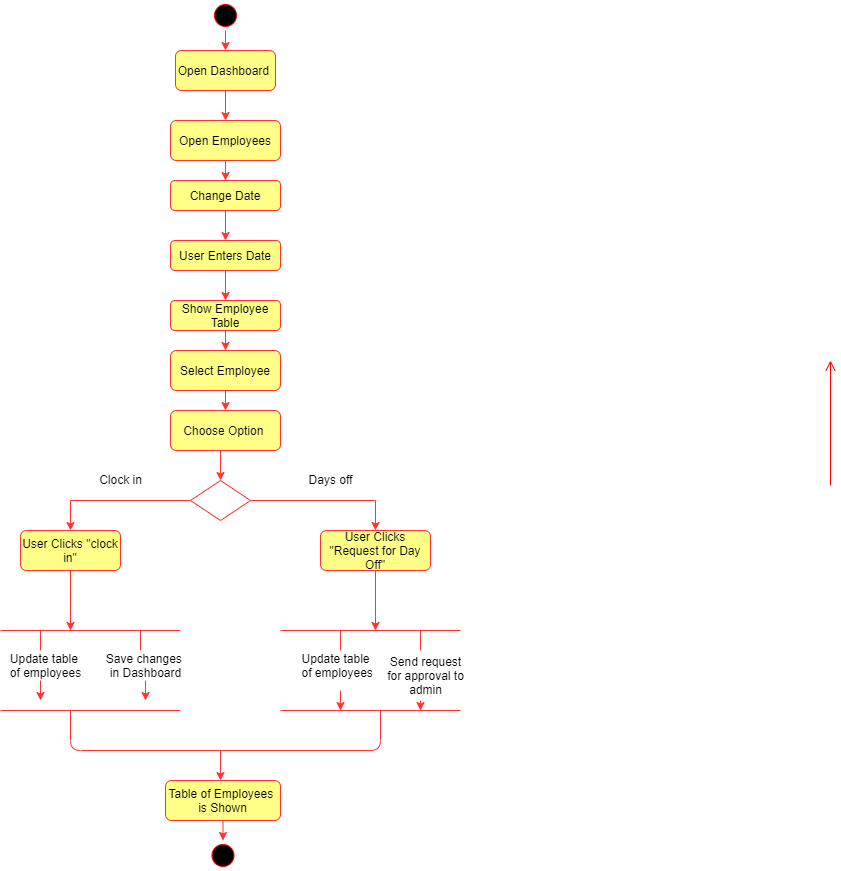

The diagram above was exported from draw.io. Its source (the exported page's mxGraphModel, read from the mxfile embedded in the PNG):
<mxGraphModel dx="782" dy="420" grid="1" gridSize="10" guides="1" tooltips="1" connect="1" arrows="1" fold="1" page="1" pageScale="1" pageWidth="1100" pageHeight="850" background="#ffffff" math="0" shadow="0">
  <root>
    <mxCell id="0" />
    <mxCell id="1" parent="0" />
    <mxCell id="6B7bBRuDsrLNa8cTJTLR-2" style="edgeStyle=orthogonalEdgeStyle;rounded=0;orthogonalLoop=1;jettySize=auto;html=1;exitX=1;exitY=0.5;exitDx=0;exitDy=0;entryX=0.5;entryY=0;entryDx=0;entryDy=0;strokeColor=#FF3333;" edge="1" parent="1" source="382b91b5511bd0f7-1" target="6B7bBRuDsrLNa8cTJTLR-1">
      <mxGeometry relative="1" as="geometry" />
    </mxCell>
    <mxCell id="382b91b5511bd0f7-1" value="" style="ellipse;html=1;shape=startState;fillColor=#000000;strokeColor=#ff0000;rounded=1;shadow=0;comic=0;labelBackgroundColor=none;fontFamily=Verdana;fontSize=12;fontColor=#000000;align=center;direction=south;" parent="1" vertex="1">
      <mxGeometry x="230" y="10" width="30" height="30" as="geometry" />
    </mxCell>
    <mxCell id="3cde6dad864a17aa-5" style="edgeStyle=elbowEdgeStyle;html=1;labelBackgroundColor=none;endArrow=open;endSize=8;strokeColor=#ff0000;fontFamily=Verdana;fontSize=12;align=left;" parent="1" edge="1">
      <mxGeometry relative="1" as="geometry">
        <mxPoint x="850" y="495" as="sourcePoint" />
        <mxPoint x="850" y="370" as="targetPoint" />
      </mxGeometry>
    </mxCell>
    <mxCell id="6B7bBRuDsrLNa8cTJTLR-4" style="edgeStyle=orthogonalEdgeStyle;rounded=0;orthogonalLoop=1;jettySize=auto;html=1;exitX=0.5;exitY=1;exitDx=0;exitDy=0;entryX=0.5;entryY=0;entryDx=0;entryDy=0;strokeColor=#FF3333;" edge="1" parent="1" source="6B7bBRuDsrLNa8cTJTLR-1" target="6B7bBRuDsrLNa8cTJTLR-3">
      <mxGeometry relative="1" as="geometry" />
    </mxCell>
    <mxCell id="6B7bBRuDsrLNa8cTJTLR-1" value="Open Dashboard&amp;nbsp;" style="rounded=1;whiteSpace=wrap;html=1;strokeColor=#FF3333;fillColor=#ffff88;" vertex="1" parent="1">
      <mxGeometry x="195" y="60" width="100" height="40" as="geometry" />
    </mxCell>
    <mxCell id="6B7bBRuDsrLNa8cTJTLR-31" style="edgeStyle=orthogonalEdgeStyle;rounded=0;orthogonalLoop=1;jettySize=auto;html=1;exitX=0.5;exitY=1;exitDx=0;exitDy=0;entryX=0.5;entryY=0;entryDx=0;entryDy=0;strokeColor=#FF3333;" edge="1" parent="1" source="6B7bBRuDsrLNa8cTJTLR-3" target="6B7bBRuDsrLNa8cTJTLR-5">
      <mxGeometry relative="1" as="geometry" />
    </mxCell>
    <mxCell id="6B7bBRuDsrLNa8cTJTLR-3" value="Open Employees" style="rounded=1;whiteSpace=wrap;html=1;strokeColor=#FF3333;fillColor=#ffff88;" vertex="1" parent="1">
      <mxGeometry x="190" y="130" width="110" height="40" as="geometry" />
    </mxCell>
    <mxCell id="6B7bBRuDsrLNa8cTJTLR-30" style="edgeStyle=orthogonalEdgeStyle;rounded=0;orthogonalLoop=1;jettySize=auto;html=1;exitX=0.5;exitY=1;exitDx=0;exitDy=0;entryX=0.5;entryY=0;entryDx=0;entryDy=0;strokeColor=#FF3333;" edge="1" parent="1" source="6B7bBRuDsrLNa8cTJTLR-5" target="6B7bBRuDsrLNa8cTJTLR-6">
      <mxGeometry relative="1" as="geometry" />
    </mxCell>
    <mxCell id="6B7bBRuDsrLNa8cTJTLR-5" value="Change Date" style="rounded=1;whiteSpace=wrap;html=1;strokeColor=#FF3333;fillColor=#ffff88;" vertex="1" parent="1">
      <mxGeometry x="190" y="190" width="110" height="30" as="geometry" />
    </mxCell>
    <mxCell id="6B7bBRuDsrLNa8cTJTLR-29" style="edgeStyle=orthogonalEdgeStyle;rounded=0;orthogonalLoop=1;jettySize=auto;html=1;exitX=0.5;exitY=1;exitDx=0;exitDy=0;entryX=0.5;entryY=0;entryDx=0;entryDy=0;strokeColor=#FF3333;" edge="1" parent="1" source="6B7bBRuDsrLNa8cTJTLR-6" target="6B7bBRuDsrLNa8cTJTLR-9">
      <mxGeometry relative="1" as="geometry" />
    </mxCell>
    <mxCell id="6B7bBRuDsrLNa8cTJTLR-6" value="User Enters Date" style="rounded=1;whiteSpace=wrap;html=1;strokeColor=#FF3333;fillColor=#ffff88;" vertex="1" parent="1">
      <mxGeometry x="190" y="250" width="110" height="30" as="geometry" />
    </mxCell>
    <mxCell id="6B7bBRuDsrLNa8cTJTLR-28" style="edgeStyle=orthogonalEdgeStyle;rounded=0;orthogonalLoop=1;jettySize=auto;html=1;exitX=0.5;exitY=1;exitDx=0;exitDy=0;entryX=0.5;entryY=0;entryDx=0;entryDy=0;strokeColor=#FF3333;" edge="1" parent="1" source="6B7bBRuDsrLNa8cTJTLR-9" target="6B7bBRuDsrLNa8cTJTLR-10">
      <mxGeometry relative="1" as="geometry" />
    </mxCell>
    <mxCell id="6B7bBRuDsrLNa8cTJTLR-9" value="Show Employee Table" style="rounded=1;whiteSpace=wrap;html=1;strokeColor=#FF3333;fillColor=#ffff88;" vertex="1" parent="1">
      <mxGeometry x="190" y="310" width="110" height="30" as="geometry" />
    </mxCell>
    <mxCell id="6B7bBRuDsrLNa8cTJTLR-27" style="edgeStyle=orthogonalEdgeStyle;rounded=0;orthogonalLoop=1;jettySize=auto;html=1;exitX=0.5;exitY=1;exitDx=0;exitDy=0;entryX=0.5;entryY=0;entryDx=0;entryDy=0;strokeColor=#FF3333;" edge="1" parent="1" source="6B7bBRuDsrLNa8cTJTLR-10" target="6B7bBRuDsrLNa8cTJTLR-11">
      <mxGeometry relative="1" as="geometry" />
    </mxCell>
    <mxCell id="6B7bBRuDsrLNa8cTJTLR-10" value="Select Employee" style="rounded=1;whiteSpace=wrap;html=1;strokeColor=#FF3333;fillColor=#ffff88;" vertex="1" parent="1">
      <mxGeometry x="190" y="360" width="110" height="40" as="geometry" />
    </mxCell>
    <mxCell id="6B7bBRuDsrLNa8cTJTLR-26" style="edgeStyle=orthogonalEdgeStyle;rounded=0;orthogonalLoop=1;jettySize=auto;html=1;exitX=0.5;exitY=1;exitDx=0;exitDy=0;entryX=0.5;entryY=0;entryDx=0;entryDy=0;strokeColor=#FF3333;" edge="1" parent="1" source="6B7bBRuDsrLNa8cTJTLR-11" target="6B7bBRuDsrLNa8cTJTLR-12">
      <mxGeometry relative="1" as="geometry" />
    </mxCell>
    <mxCell id="6B7bBRuDsrLNa8cTJTLR-11" value="Choose Option&amp;nbsp;" style="rounded=1;whiteSpace=wrap;html=1;strokeColor=#FF3333;fillColor=#ffff88;" vertex="1" parent="1">
      <mxGeometry x="190" y="420" width="110" height="40" as="geometry" />
    </mxCell>
    <mxCell id="6B7bBRuDsrLNa8cTJTLR-24" style="edgeStyle=orthogonalEdgeStyle;rounded=0;orthogonalLoop=1;jettySize=auto;html=1;exitX=1;exitY=0.5;exitDx=0;exitDy=0;entryX=0.5;entryY=0;entryDx=0;entryDy=0;strokeColor=#FF3333;" edge="1" parent="1" source="6B7bBRuDsrLNa8cTJTLR-12" target="6B7bBRuDsrLNa8cTJTLR-14">
      <mxGeometry relative="1" as="geometry" />
    </mxCell>
    <mxCell id="6B7bBRuDsrLNa8cTJTLR-25" style="edgeStyle=orthogonalEdgeStyle;rounded=0;orthogonalLoop=1;jettySize=auto;html=1;exitX=0;exitY=0.5;exitDx=0;exitDy=0;strokeColor=#FF3333;" edge="1" parent="1" source="6B7bBRuDsrLNa8cTJTLR-12" target="6B7bBRuDsrLNa8cTJTLR-13">
      <mxGeometry relative="1" as="geometry" />
    </mxCell>
    <mxCell id="6B7bBRuDsrLNa8cTJTLR-12" value="" style="rhombus;whiteSpace=wrap;html=1;strokeColor=#FF3333;" vertex="1" parent="1">
      <mxGeometry x="210" y="490" width="60" height="40" as="geometry" />
    </mxCell>
    <mxCell id="6B7bBRuDsrLNa8cTJTLR-23" style="edgeStyle=orthogonalEdgeStyle;rounded=0;orthogonalLoop=1;jettySize=auto;html=1;exitX=0.5;exitY=1;exitDx=0;exitDy=0;strokeColor=#FF3333;" edge="1" parent="1" source="6B7bBRuDsrLNa8cTJTLR-13">
      <mxGeometry relative="1" as="geometry">
        <mxPoint x="90" y="640" as="targetPoint" />
      </mxGeometry>
    </mxCell>
    <mxCell id="6B7bBRuDsrLNa8cTJTLR-13" value="User Clicks &quot;clock in&quot;" style="rounded=1;whiteSpace=wrap;html=1;strokeColor=#FF3333;fillColor=#ffff88;" vertex="1" parent="1">
      <mxGeometry x="40" y="540" width="100" height="40" as="geometry" />
    </mxCell>
    <mxCell id="6B7bBRuDsrLNa8cTJTLR-45" style="edgeStyle=orthogonalEdgeStyle;rounded=0;orthogonalLoop=1;jettySize=auto;html=1;exitX=0.5;exitY=1;exitDx=0;exitDy=0;strokeColor=#FF3333;" edge="1" parent="1" source="6B7bBRuDsrLNa8cTJTLR-14">
      <mxGeometry relative="1" as="geometry">
        <mxPoint x="395" y="640" as="targetPoint" />
      </mxGeometry>
    </mxCell>
    <mxCell id="6B7bBRuDsrLNa8cTJTLR-14" value="User Clicks &quot;Request for Day Off&quot;" style="rounded=1;whiteSpace=wrap;html=1;strokeColor=#FF3333;fillColor=#ffff88;" vertex="1" parent="1">
      <mxGeometry x="340" y="540" width="110" height="40" as="geometry" />
    </mxCell>
    <mxCell id="6B7bBRuDsrLNa8cTJTLR-15" value="" style="endArrow=none;html=1;strokeColor=#FF3333;" edge="1" parent="1">
      <mxGeometry width="50" height="50" relative="1" as="geometry">
        <mxPoint x="20" y="640" as="sourcePoint" />
        <mxPoint x="200" y="640" as="targetPoint" />
      </mxGeometry>
    </mxCell>
    <mxCell id="6B7bBRuDsrLNa8cTJTLR-16" value="" style="endArrow=none;html=1;strokeColor=#FF3333;" edge="1" parent="1">
      <mxGeometry width="50" height="50" relative="1" as="geometry">
        <mxPoint x="60" y="660" as="sourcePoint" />
        <mxPoint x="60" y="640" as="targetPoint" />
      </mxGeometry>
    </mxCell>
    <mxCell id="6B7bBRuDsrLNa8cTJTLR-17" value="" style="endArrow=none;html=1;strokeColor=#FF3333;" edge="1" parent="1">
      <mxGeometry width="50" height="50" relative="1" as="geometry">
        <mxPoint x="160" y="660" as="sourcePoint" />
        <mxPoint x="160" y="640" as="targetPoint" />
      </mxGeometry>
    </mxCell>
    <mxCell id="6B7bBRuDsrLNa8cTJTLR-18" value="Update table &lt;br&gt;of employees" style="text;html=1;align=center;verticalAlign=middle;resizable=0;points=[];autosize=1;" vertex="1" parent="1">
      <mxGeometry x="20" y="660" width="90" height="30" as="geometry" />
    </mxCell>
    <mxCell id="6B7bBRuDsrLNa8cTJTLR-19" value="Save changes&amp;nbsp;&lt;br&gt;in Dashboard" style="text;html=1;align=center;verticalAlign=middle;resizable=0;points=[];autosize=1;" vertex="1" parent="1">
      <mxGeometry x="120" y="660" width="90" height="30" as="geometry" />
    </mxCell>
    <mxCell id="6B7bBRuDsrLNa8cTJTLR-20" value="" style="endArrow=classic;html=1;strokeColor=#FF3333;" edge="1" parent="1">
      <mxGeometry width="50" height="50" relative="1" as="geometry">
        <mxPoint x="60" y="690" as="sourcePoint" />
        <mxPoint x="60" y="710" as="targetPoint" />
      </mxGeometry>
    </mxCell>
    <mxCell id="6B7bBRuDsrLNa8cTJTLR-21" value="" style="endArrow=classic;html=1;strokeColor=#FF3333;" edge="1" parent="1">
      <mxGeometry width="50" height="50" relative="1" as="geometry">
        <mxPoint x="165" y="690" as="sourcePoint" />
        <mxPoint x="165" y="710" as="targetPoint" />
      </mxGeometry>
    </mxCell>
    <mxCell id="6B7bBRuDsrLNa8cTJTLR-22" value="" style="endArrow=none;html=1;strokeColor=#FF3333;" edge="1" parent="1">
      <mxGeometry width="50" height="50" relative="1" as="geometry">
        <mxPoint x="20" y="720" as="sourcePoint" />
        <mxPoint x="200" y="720" as="targetPoint" />
      </mxGeometry>
    </mxCell>
    <mxCell id="6B7bBRuDsrLNa8cTJTLR-32" value="" style="endArrow=none;html=1;strokeColor=#FF3333;" edge="1" parent="1">
      <mxGeometry width="50" height="50" relative="1" as="geometry">
        <mxPoint x="300" y="640" as="sourcePoint" />
        <mxPoint x="480" y="640" as="targetPoint" />
      </mxGeometry>
    </mxCell>
    <mxCell id="6B7bBRuDsrLNa8cTJTLR-34" value="" style="endArrow=none;html=1;strokeColor=#FF3333;" edge="1" parent="1">
      <mxGeometry width="50" height="50" relative="1" as="geometry">
        <mxPoint x="360" y="660" as="sourcePoint" />
        <mxPoint x="360" y="640" as="targetPoint" />
      </mxGeometry>
    </mxCell>
    <mxCell id="6B7bBRuDsrLNa8cTJTLR-35" value="" style="endArrow=none;html=1;strokeColor=#FF3333;" edge="1" parent="1">
      <mxGeometry width="50" height="50" relative="1" as="geometry">
        <mxPoint x="440" y="640" as="sourcePoint" />
        <mxPoint x="440" y="660" as="targetPoint" />
      </mxGeometry>
    </mxCell>
    <mxCell id="6B7bBRuDsrLNa8cTJTLR-36" value="Update table&lt;br&gt;&amp;nbsp;of employees" style="text;html=1;align=center;verticalAlign=middle;resizable=0;points=[];autosize=1;" vertex="1" parent="1">
      <mxGeometry x="310" y="660" width="90" height="30" as="geometry" />
    </mxCell>
    <mxCell id="6B7bBRuDsrLNa8cTJTLR-37" value="Send request&lt;br&gt;for approval to&lt;br&gt;admin" style="text;html=1;align=center;verticalAlign=middle;resizable=0;points=[];autosize=1;" vertex="1" parent="1">
      <mxGeometry x="400" y="660" width="90" height="50" as="geometry" />
    </mxCell>
    <mxCell id="6B7bBRuDsrLNa8cTJTLR-38" value="" style="endArrow=classic;html=1;strokeColor=#FF3333;" edge="1" parent="1">
      <mxGeometry width="50" height="50" relative="1" as="geometry">
        <mxPoint x="360" y="700" as="sourcePoint" />
        <mxPoint x="360" y="720" as="targetPoint" />
      </mxGeometry>
    </mxCell>
    <mxCell id="6B7bBRuDsrLNa8cTJTLR-39" value="" style="endArrow=classic;html=1;strokeColor=#FF3333;" edge="1" parent="1">
      <mxGeometry width="50" height="50" relative="1" as="geometry">
        <mxPoint x="440" y="710" as="sourcePoint" />
        <mxPoint x="440" y="720" as="targetPoint" />
      </mxGeometry>
    </mxCell>
    <mxCell id="6B7bBRuDsrLNa8cTJTLR-40" value="" style="endArrow=none;html=1;strokeColor=#FF3333;" edge="1" parent="1">
      <mxGeometry width="50" height="50" relative="1" as="geometry">
        <mxPoint x="300" y="720" as="sourcePoint" />
        <mxPoint x="480" y="720" as="targetPoint" />
      </mxGeometry>
    </mxCell>
    <mxCell id="6B7bBRuDsrLNa8cTJTLR-41" value="" style="endArrow=none;html=1;strokeColor=#FF3333;" edge="1" parent="1">
      <mxGeometry width="50" height="50" relative="1" as="geometry">
        <mxPoint x="90" y="720" as="sourcePoint" />
        <mxPoint x="400" y="720" as="targetPoint" />
        <Array as="points">
          <mxPoint x="90" y="760" />
          <mxPoint x="400" y="760" />
        </Array>
      </mxGeometry>
    </mxCell>
    <mxCell id="6B7bBRuDsrLNa8cTJTLR-42" value="" style="endArrow=classic;html=1;strokeColor=#FF3333;" edge="1" parent="1">
      <mxGeometry width="50" height="50" relative="1" as="geometry">
        <mxPoint x="240" y="760" as="sourcePoint" />
        <mxPoint x="240" y="790" as="targetPoint" />
      </mxGeometry>
    </mxCell>
    <mxCell id="6B7bBRuDsrLNa8cTJTLR-48" style="edgeStyle=orthogonalEdgeStyle;rounded=0;orthogonalLoop=1;jettySize=auto;html=1;exitX=0.5;exitY=1;exitDx=0;exitDy=0;entryX=0;entryY=0.5;entryDx=0;entryDy=0;strokeColor=#FF3333;" edge="1" parent="1" source="6B7bBRuDsrLNa8cTJTLR-43" target="6B7bBRuDsrLNa8cTJTLR-44">
      <mxGeometry relative="1" as="geometry" />
    </mxCell>
    <mxCell id="6B7bBRuDsrLNa8cTJTLR-43" value="Table of Employees&amp;nbsp;&lt;br&gt;is Shown" style="rounded=1;whiteSpace=wrap;html=1;strokeColor=#FF3333;fillColor=#ffff88;" vertex="1" parent="1">
      <mxGeometry x="185" y="790" width="115" height="40" as="geometry" />
    </mxCell>
    <mxCell id="6B7bBRuDsrLNa8cTJTLR-44" value="" style="ellipse;html=1;shape=startState;fillColor=#000000;strokeColor=#ff0000;rounded=1;shadow=0;comic=0;labelBackgroundColor=none;fontFamily=Verdana;fontSize=12;fontColor=#000000;align=center;direction=south;" vertex="1" parent="1">
      <mxGeometry x="227.5" y="850" width="30" height="30" as="geometry" />
    </mxCell>
    <mxCell id="6B7bBRuDsrLNa8cTJTLR-49" value="Clock in" style="text;html=1;align=center;verticalAlign=middle;resizable=0;points=[];autosize=1;" vertex="1" parent="1">
      <mxGeometry x="110" y="479" width="60" height="20" as="geometry" />
    </mxCell>
    <mxCell id="6B7bBRuDsrLNa8cTJTLR-50" value="Days off" style="text;html=1;align=center;verticalAlign=middle;resizable=0;points=[];autosize=1;" vertex="1" parent="1">
      <mxGeometry x="320" y="479" width="60" height="20" as="geometry" />
    </mxCell>
  </root>
</mxGraphModel>